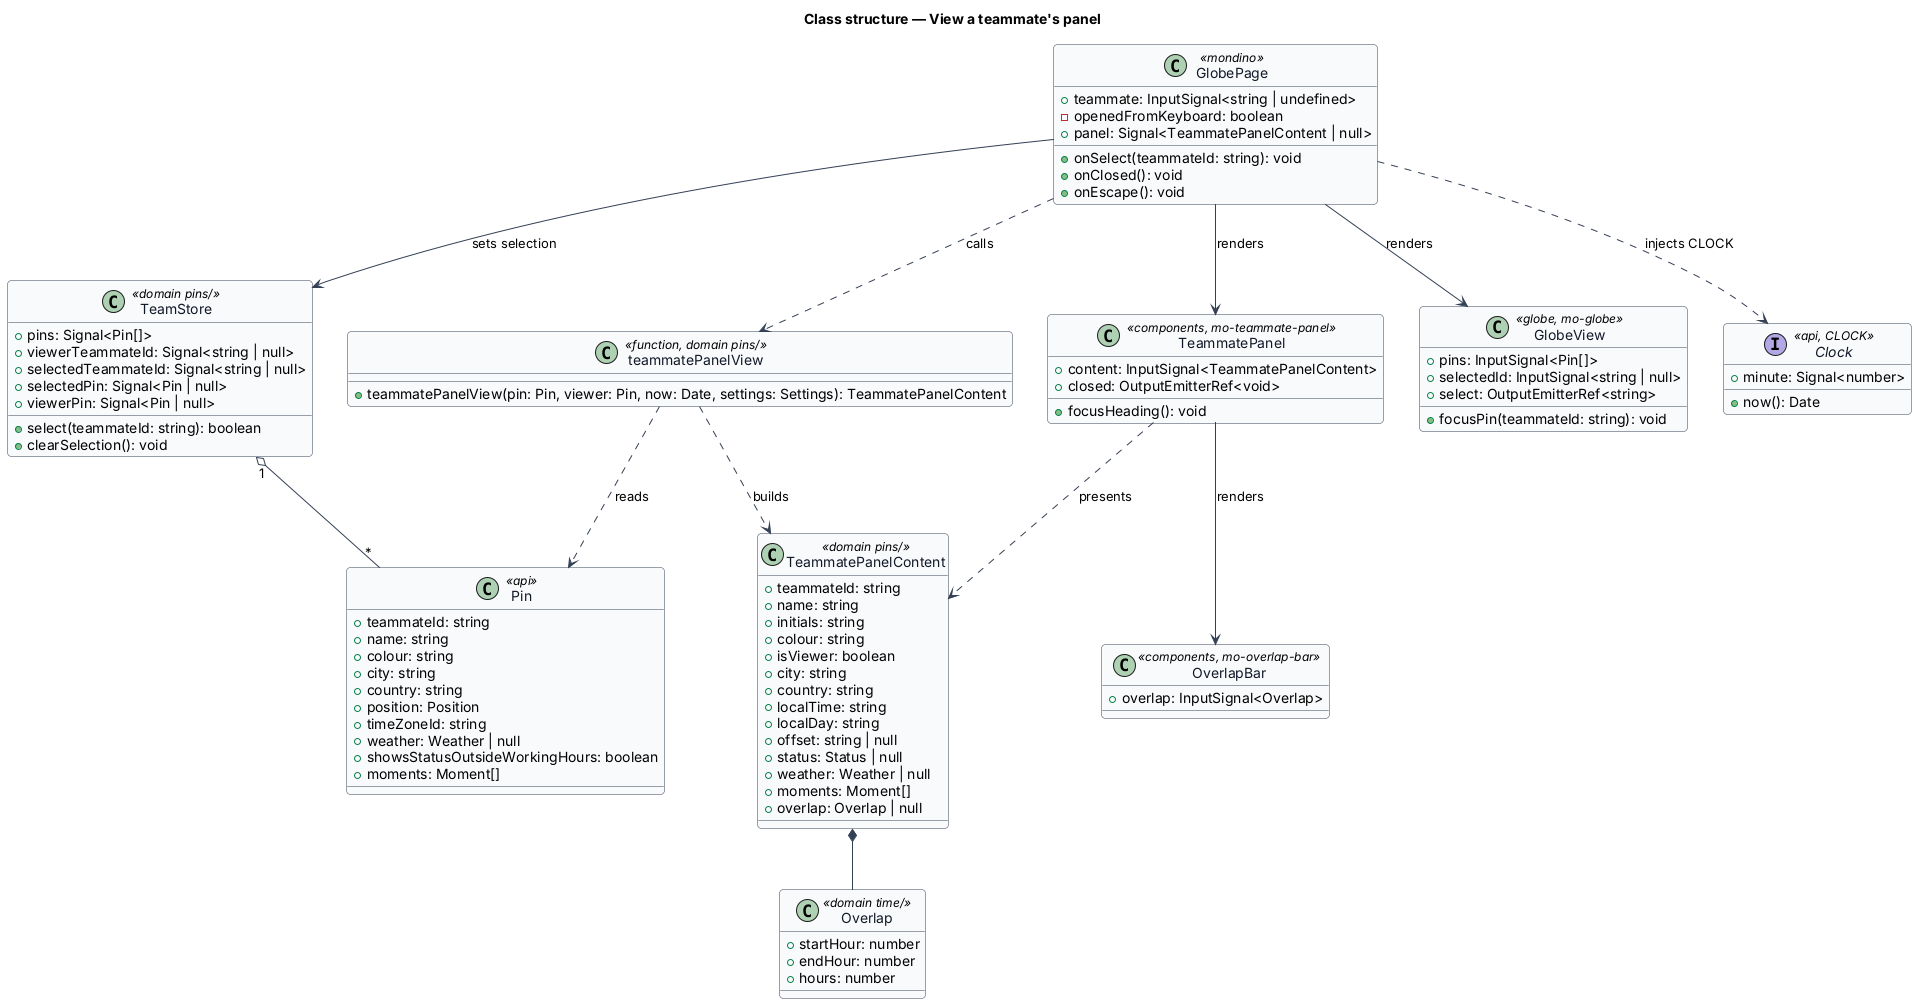

The diagram above was rendered by PlantUML. Its source (embedded in the PNG):
@startuml
skinparam backgroundColor #FFFFFF
skinparam shadowing false
skinparam roundcorner 8
skinparam defaultFontName Arial
skinparam ArrowColor #344054
skinparam class {
  BorderColor #344054
  FontColor #101828
  BackgroundColor #F9FAFB
}
title Class structure — View a teammate's panel

class GlobePage <<mondino>> {
  +teammate: InputSignal<string | undefined>
  -openedFromKeyboard: boolean
  +panel: Signal<TeammatePanelContent | null>
  +onSelect(teammateId: string): void
  +onClosed(): void
  +onEscape(): void
}

class TeamStore <<domain pins/>> {
  +pins: Signal<Pin[]>
  +viewerTeammateId: Signal<string | null>
  +selectedTeammateId: Signal<string | null>
  +selectedPin: Signal<Pin | null>
  +viewerPin: Signal<Pin | null>
  +select(teammateId: string): boolean
  +clearSelection(): void
}

class "teammatePanelView" as view <<function, domain pins/>> {
  +teammatePanelView(pin: Pin, viewer: Pin, now: Date, settings: Settings): TeammatePanelContent
}

class TeammatePanelContent <<domain pins/>> {
  +teammateId: string
  +name: string
  +initials: string
  +colour: string
  +isViewer: boolean
  +city: string
  +country: string
  +localTime: string
  +localDay: string
  +offset: string | null
  +status: Status | null
  +weather: Weather | null
  +moments: Moment[]
  +overlap: Overlap | null
}

class Overlap <<domain time/>> {
  +startHour: number
  +endHour: number
  +hours: number
}

class TeammatePanel <<components, mo-teammate-panel>> {
  +content: InputSignal<TeammatePanelContent>
  +closed: OutputEmitterRef<void>
  +focusHeading(): void
}

class OverlapBar <<components, mo-overlap-bar>> {
  +overlap: InputSignal<Overlap>
}

class GlobeView <<globe, mo-globe>> {
  +pins: InputSignal<Pin[]>
  +selectedId: InputSignal<string | null>
  +select: OutputEmitterRef<string>
  +focusPin(teammateId: string): void
}

class Pin <<api>> {
  +teammateId: string
  +name: string
  +colour: string
  +city: string
  +country: string
  +position: Position
  +timeZoneId: string
  +weather: Weather | null
  +showsStatusOutsideWorkingHours: boolean
  +moments: Moment[]
}

interface Clock <<api, CLOCK>> {
  +now(): Date
  +minute: Signal<number>
}

GlobePage --> TeamStore : sets selection
GlobePage ..> view : calls
GlobePage --> TeammatePanel : renders
GlobePage --> GlobeView : renders
GlobePage ..> Clock : injects CLOCK
view ..> TeammatePanelContent : builds
view ..> Pin : reads
TeammatePanelContent *-- Overlap
TeammatePanel ..> TeammatePanelContent : presents
TeammatePanel --> OverlapBar : renders
TeamStore "1" o-- "*" Pin
@enduml